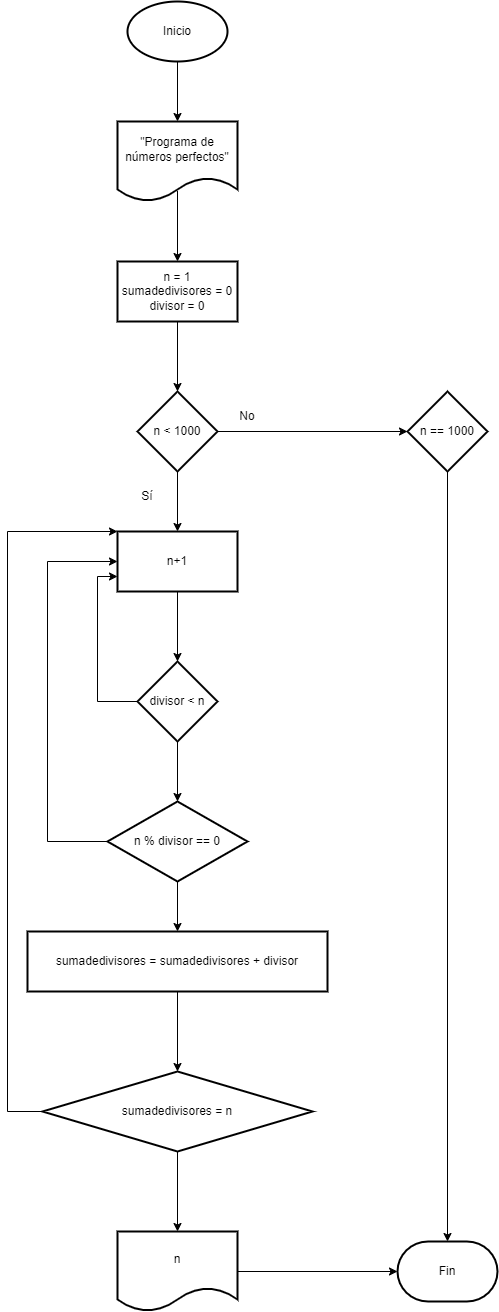

The diagram above was exported from draw.io. Its source (the exported page's mxGraphModel, read from the mxfile embedded in the PNG):
<mxGraphModel dx="1158" dy="1906" grid="1" gridSize="10" guides="1" tooltips="1" connect="1" arrows="1" fold="1" page="1" pageScale="1" pageWidth="827" pageHeight="1169" math="0" shadow="0">
  <root>
    <mxCell id="0" />
    <mxCell id="1" parent="0" />
    <mxCell id="gj2NliXGN2HItIu7UTm5-3" value="" style="edgeStyle=orthogonalEdgeStyle;rounded=0;orthogonalLoop=1;jettySize=auto;html=1;" edge="1" parent="1" source="gj2NliXGN2HItIu7UTm5-1" target="gj2NliXGN2HItIu7UTm5-2">
      <mxGeometry relative="1" as="geometry" />
    </mxCell>
    <mxCell id="gj2NliXGN2HItIu7UTm5-1" value="Inicio" style="strokeWidth=2;html=1;shape=mxgraph.flowchart.start_1;whiteSpace=wrap;" vertex="1" parent="1">
      <mxGeometry x="330" width="100" height="60" as="geometry" />
    </mxCell>
    <mxCell id="gj2NliXGN2HItIu7UTm5-7" value="" style="edgeStyle=orthogonalEdgeStyle;rounded=0;orthogonalLoop=1;jettySize=auto;html=1;exitX=0.5;exitY=0.867;exitDx=0;exitDy=0;exitPerimeter=0;" edge="1" parent="1" source="gj2NliXGN2HItIu7UTm5-2" target="gj2NliXGN2HItIu7UTm5-6">
      <mxGeometry relative="1" as="geometry" />
    </mxCell>
    <mxCell id="gj2NliXGN2HItIu7UTm5-2" value="&quot;Programa de números perfectos&quot;" style="shape=document;whiteSpace=wrap;html=1;boundedLbl=1;strokeWidth=2;" vertex="1" parent="1">
      <mxGeometry x="320" y="120" width="120" height="80" as="geometry" />
    </mxCell>
    <mxCell id="gj2NliXGN2HItIu7UTm5-9" value="" style="edgeStyle=orthogonalEdgeStyle;rounded=0;orthogonalLoop=1;jettySize=auto;html=1;" edge="1" parent="1" source="gj2NliXGN2HItIu7UTm5-6" target="gj2NliXGN2HItIu7UTm5-8">
      <mxGeometry relative="1" as="geometry" />
    </mxCell>
    <mxCell id="gj2NliXGN2HItIu7UTm5-6" value="n = 1&lt;br&gt;sumadedivisores = 0&lt;br&gt;divisor = 0" style="whiteSpace=wrap;html=1;strokeWidth=2;" vertex="1" parent="1">
      <mxGeometry x="320" y="260" width="120" height="60" as="geometry" />
    </mxCell>
    <mxCell id="gj2NliXGN2HItIu7UTm5-11" value="" style="edgeStyle=orthogonalEdgeStyle;rounded=0;orthogonalLoop=1;jettySize=auto;html=1;" edge="1" parent="1" source="gj2NliXGN2HItIu7UTm5-8" target="gj2NliXGN2HItIu7UTm5-10">
      <mxGeometry relative="1" as="geometry" />
    </mxCell>
    <mxCell id="gj2NliXGN2HItIu7UTm5-13" value="" style="edgeStyle=orthogonalEdgeStyle;rounded=0;orthogonalLoop=1;jettySize=auto;html=1;" edge="1" parent="1" source="gj2NliXGN2HItIu7UTm5-8" target="gj2NliXGN2HItIu7UTm5-12">
      <mxGeometry relative="1" as="geometry" />
    </mxCell>
    <mxCell id="gj2NliXGN2HItIu7UTm5-8" value="n &amp;lt; 1000" style="rhombus;whiteSpace=wrap;html=1;strokeWidth=2;" vertex="1" parent="1">
      <mxGeometry x="340" y="390" width="80" height="80" as="geometry" />
    </mxCell>
    <mxCell id="gj2NliXGN2HItIu7UTm5-10" value="n == 1000" style="rhombus;whiteSpace=wrap;html=1;strokeWidth=2;" vertex="1" parent="1">
      <mxGeometry x="610" y="390" width="80" height="80" as="geometry" />
    </mxCell>
    <mxCell id="gj2NliXGN2HItIu7UTm5-20" value="" style="edgeStyle=orthogonalEdgeStyle;rounded=0;orthogonalLoop=1;jettySize=auto;html=1;" edge="1" parent="1" source="gj2NliXGN2HItIu7UTm5-12" target="gj2NliXGN2HItIu7UTm5-19">
      <mxGeometry relative="1" as="geometry" />
    </mxCell>
    <mxCell id="gj2NliXGN2HItIu7UTm5-12" value="n+1" style="whiteSpace=wrap;html=1;strokeWidth=2;" vertex="1" parent="1">
      <mxGeometry x="320" y="530" width="120" height="60" as="geometry" />
    </mxCell>
    <mxCell id="gj2NliXGN2HItIu7UTm5-14" value="Sí" style="text;html=1;strokeColor=none;fillColor=none;align=center;verticalAlign=middle;whiteSpace=wrap;rounded=0;" vertex="1" parent="1">
      <mxGeometry x="320" y="480" width="60" height="30" as="geometry" />
    </mxCell>
    <mxCell id="gj2NliXGN2HItIu7UTm5-15" value="No" style="text;html=1;strokeColor=none;fillColor=none;align=center;verticalAlign=middle;whiteSpace=wrap;rounded=0;" vertex="1" parent="1">
      <mxGeometry x="420" y="400" width="60" height="30" as="geometry" />
    </mxCell>
    <mxCell id="gj2NliXGN2HItIu7UTm5-24" value="" style="edgeStyle=orthogonalEdgeStyle;rounded=0;orthogonalLoop=1;jettySize=auto;html=1;" edge="1" parent="1" source="gj2NliXGN2HItIu7UTm5-19" target="gj2NliXGN2HItIu7UTm5-23">
      <mxGeometry relative="1" as="geometry" />
    </mxCell>
    <mxCell id="gj2NliXGN2HItIu7UTm5-25" style="edgeStyle=orthogonalEdgeStyle;rounded=0;orthogonalLoop=1;jettySize=auto;html=1;entryX=0;entryY=0.75;entryDx=0;entryDy=0;" edge="1" parent="1" source="gj2NliXGN2HItIu7UTm5-19" target="gj2NliXGN2HItIu7UTm5-12">
      <mxGeometry relative="1" as="geometry">
        <Array as="points">
          <mxPoint x="300" y="700" />
          <mxPoint x="300" y="575" />
        </Array>
      </mxGeometry>
    </mxCell>
    <mxCell id="gj2NliXGN2HItIu7UTm5-19" value="divisor &amp;lt; n" style="rhombus;whiteSpace=wrap;html=1;strokeWidth=2;" vertex="1" parent="1">
      <mxGeometry x="340" y="660" width="80" height="80" as="geometry" />
    </mxCell>
    <mxCell id="gj2NliXGN2HItIu7UTm5-26" style="edgeStyle=orthogonalEdgeStyle;rounded=0;orthogonalLoop=1;jettySize=auto;html=1;" edge="1" parent="1" source="gj2NliXGN2HItIu7UTm5-23">
      <mxGeometry relative="1" as="geometry">
        <mxPoint x="320" y="560" as="targetPoint" />
        <Array as="points">
          <mxPoint x="250" y="840" />
          <mxPoint x="250" y="560" />
          <mxPoint x="320" y="560" />
        </Array>
      </mxGeometry>
    </mxCell>
    <mxCell id="gj2NliXGN2HItIu7UTm5-28" value="" style="edgeStyle=orthogonalEdgeStyle;rounded=0;orthogonalLoop=1;jettySize=auto;html=1;" edge="1" parent="1" source="gj2NliXGN2HItIu7UTm5-23" target="gj2NliXGN2HItIu7UTm5-27">
      <mxGeometry relative="1" as="geometry" />
    </mxCell>
    <mxCell id="gj2NliXGN2HItIu7UTm5-23" value="n % divisor == 0" style="rhombus;whiteSpace=wrap;html=1;strokeWidth=2;" vertex="1" parent="1">
      <mxGeometry x="310" y="800" width="140" height="80" as="geometry" />
    </mxCell>
    <mxCell id="gj2NliXGN2HItIu7UTm5-30" value="" style="edgeStyle=orthogonalEdgeStyle;rounded=0;orthogonalLoop=1;jettySize=auto;html=1;" edge="1" parent="1" source="gj2NliXGN2HItIu7UTm5-27" target="gj2NliXGN2HItIu7UTm5-29">
      <mxGeometry relative="1" as="geometry" />
    </mxCell>
    <mxCell id="gj2NliXGN2HItIu7UTm5-27" value="sumadedivisores = sumadedivisores + divisor" style="whiteSpace=wrap;html=1;strokeWidth=2;" vertex="1" parent="1">
      <mxGeometry x="230" y="930" width="300" height="60" as="geometry" />
    </mxCell>
    <mxCell id="gj2NliXGN2HItIu7UTm5-32" value="" style="edgeStyle=orthogonalEdgeStyle;rounded=0;orthogonalLoop=1;jettySize=auto;html=1;" edge="1" parent="1" source="gj2NliXGN2HItIu7UTm5-29" target="gj2NliXGN2HItIu7UTm5-31">
      <mxGeometry relative="1" as="geometry" />
    </mxCell>
    <mxCell id="gj2NliXGN2HItIu7UTm5-36" style="edgeStyle=orthogonalEdgeStyle;rounded=0;orthogonalLoop=1;jettySize=auto;html=1;entryX=0;entryY=0;entryDx=0;entryDy=0;" edge="1" parent="1" source="gj2NliXGN2HItIu7UTm5-29" target="gj2NliXGN2HItIu7UTm5-12">
      <mxGeometry relative="1" as="geometry">
        <mxPoint x="210" y="510" as="targetPoint" />
        <Array as="points">
          <mxPoint x="210" y="1110" />
          <mxPoint x="210" y="530" />
        </Array>
      </mxGeometry>
    </mxCell>
    <mxCell id="gj2NliXGN2HItIu7UTm5-29" value="sumadedivisores = n" style="rhombus;whiteSpace=wrap;html=1;strokeWidth=2;" vertex="1" parent="1">
      <mxGeometry x="245" y="1070" width="270" height="80" as="geometry" />
    </mxCell>
    <mxCell id="gj2NliXGN2HItIu7UTm5-31" value="n" style="shape=document;whiteSpace=wrap;html=1;boundedLbl=1;strokeWidth=2;" vertex="1" parent="1">
      <mxGeometry x="320" y="1230" width="120" height="80" as="geometry" />
    </mxCell>
    <mxCell id="gj2NliXGN2HItIu7UTm5-33" value="Fin" style="strokeWidth=2;html=1;shape=mxgraph.flowchart.terminator;whiteSpace=wrap;" vertex="1" parent="1">
      <mxGeometry x="600" y="1240" width="100" height="60" as="geometry" />
    </mxCell>
    <mxCell id="gj2NliXGN2HItIu7UTm5-34" style="edgeStyle=orthogonalEdgeStyle;rounded=0;orthogonalLoop=1;jettySize=auto;html=1;entryX=0;entryY=0.5;entryDx=0;entryDy=0;entryPerimeter=0;" edge="1" parent="1" source="gj2NliXGN2HItIu7UTm5-31" target="gj2NliXGN2HItIu7UTm5-33">
      <mxGeometry relative="1" as="geometry" />
    </mxCell>
    <mxCell id="gj2NliXGN2HItIu7UTm5-35" style="edgeStyle=orthogonalEdgeStyle;rounded=0;orthogonalLoop=1;jettySize=auto;html=1;entryX=0.5;entryY=0;entryDx=0;entryDy=0;entryPerimeter=0;" edge="1" parent="1" source="gj2NliXGN2HItIu7UTm5-10" target="gj2NliXGN2HItIu7UTm5-33">
      <mxGeometry relative="1" as="geometry" />
    </mxCell>
  </root>
</mxGraphModel>